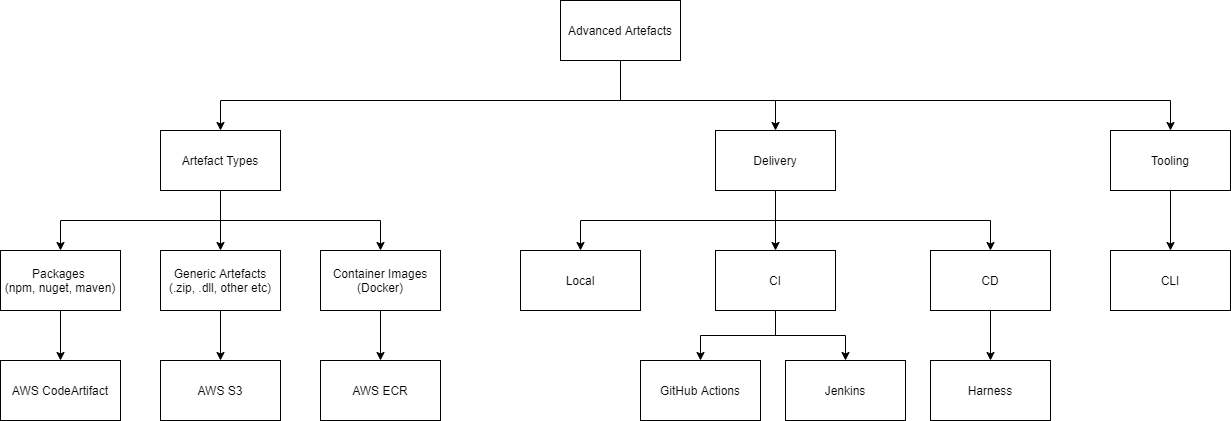

The diagram above was exported from draw.io. Its source (the exported page's mxGraphModel, read from the mxfile embedded in the PNG):
<mxGraphModel dx="1422" dy="822" grid="1" gridSize="10" guides="1" tooltips="1" connect="1" arrows="1" fold="1" page="1" pageScale="1" pageWidth="1169" pageHeight="827" math="0" shadow="0">
  <root>
    <mxCell id="0" />
    <mxCell id="1" parent="0" />
    <mxCell id="QruvNJ7Fs0y3vxq04cBa-1" style="edgeStyle=orthogonalEdgeStyle;rounded=0;orthogonalLoop=1;jettySize=auto;html=1;" edge="1" parent="1" source="QruvNJ7Fs0y3vxq04cBa-4" target="QruvNJ7Fs0y3vxq04cBa-6">
      <mxGeometry relative="1" as="geometry">
        <Array as="points">
          <mxPoint x="270" y="260" />
          <mxPoint x="110" y="260" />
        </Array>
      </mxGeometry>
    </mxCell>
    <mxCell id="QruvNJ7Fs0y3vxq04cBa-2" style="edgeStyle=orthogonalEdgeStyle;rounded=0;orthogonalLoop=1;jettySize=auto;html=1;" edge="1" parent="1" source="QruvNJ7Fs0y3vxq04cBa-4" target="QruvNJ7Fs0y3vxq04cBa-8">
      <mxGeometry relative="1" as="geometry" />
    </mxCell>
    <mxCell id="QruvNJ7Fs0y3vxq04cBa-3" style="edgeStyle=orthogonalEdgeStyle;rounded=0;orthogonalLoop=1;jettySize=auto;html=1;" edge="1" parent="1" source="QruvNJ7Fs0y3vxq04cBa-4" target="QruvNJ7Fs0y3vxq04cBa-10">
      <mxGeometry relative="1" as="geometry">
        <Array as="points">
          <mxPoint x="270" y="260" />
          <mxPoint x="430" y="260" />
        </Array>
      </mxGeometry>
    </mxCell>
    <mxCell id="QruvNJ7Fs0y3vxq04cBa-4" value="Artefact Types" style="rounded=0;whiteSpace=wrap;html=1;" vertex="1" parent="1">
      <mxGeometry x="210" y="170" width="120" height="60" as="geometry" />
    </mxCell>
    <mxCell id="QruvNJ7Fs0y3vxq04cBa-5" style="edgeStyle=orthogonalEdgeStyle;rounded=0;orthogonalLoop=1;jettySize=auto;html=1;" edge="1" parent="1" source="QruvNJ7Fs0y3vxq04cBa-6" target="QruvNJ7Fs0y3vxq04cBa-13">
      <mxGeometry relative="1" as="geometry" />
    </mxCell>
    <mxCell id="QruvNJ7Fs0y3vxq04cBa-6" value="Packages &lt;br&gt;(npm, nuget, maven)" style="rounded=0;whiteSpace=wrap;html=1;" vertex="1" parent="1">
      <mxGeometry x="50" y="290" width="120" height="60" as="geometry" />
    </mxCell>
    <mxCell id="QruvNJ7Fs0y3vxq04cBa-7" style="edgeStyle=orthogonalEdgeStyle;rounded=0;orthogonalLoop=1;jettySize=auto;html=1;" edge="1" parent="1" source="QruvNJ7Fs0y3vxq04cBa-8" target="QruvNJ7Fs0y3vxq04cBa-11">
      <mxGeometry relative="1" as="geometry" />
    </mxCell>
    <mxCell id="QruvNJ7Fs0y3vxq04cBa-8" value="Generic Artefacts&lt;br&gt;(.zip, .dll, other etc)" style="rounded=0;whiteSpace=wrap;html=1;" vertex="1" parent="1">
      <mxGeometry x="210" y="290" width="120" height="60" as="geometry" />
    </mxCell>
    <mxCell id="QruvNJ7Fs0y3vxq04cBa-9" style="edgeStyle=orthogonalEdgeStyle;rounded=0;orthogonalLoop=1;jettySize=auto;html=1;" edge="1" parent="1" source="QruvNJ7Fs0y3vxq04cBa-10" target="QruvNJ7Fs0y3vxq04cBa-12">
      <mxGeometry relative="1" as="geometry" />
    </mxCell>
    <mxCell id="QruvNJ7Fs0y3vxq04cBa-10" value="Container Images&lt;br&gt;(Docker)" style="rounded=0;whiteSpace=wrap;html=1;" vertex="1" parent="1">
      <mxGeometry x="370" y="290" width="120" height="60" as="geometry" />
    </mxCell>
    <mxCell id="QruvNJ7Fs0y3vxq04cBa-11" value="AWS S3" style="rounded=0;whiteSpace=wrap;html=1;" vertex="1" parent="1">
      <mxGeometry x="210" y="400" width="120" height="60" as="geometry" />
    </mxCell>
    <mxCell id="QruvNJ7Fs0y3vxq04cBa-12" value="AWS ECR" style="rounded=0;whiteSpace=wrap;html=1;" vertex="1" parent="1">
      <mxGeometry x="370" y="400" width="120" height="60" as="geometry" />
    </mxCell>
    <mxCell id="QruvNJ7Fs0y3vxq04cBa-13" value="AWS CodeArtifact" style="rounded=0;whiteSpace=wrap;html=1;" vertex="1" parent="1">
      <mxGeometry x="50" y="400" width="120" height="60" as="geometry" />
    </mxCell>
    <mxCell id="QruvNJ7Fs0y3vxq04cBa-14" style="edgeStyle=orthogonalEdgeStyle;rounded=0;orthogonalLoop=1;jettySize=auto;html=1;" edge="1" parent="1" source="QruvNJ7Fs0y3vxq04cBa-18" target="QruvNJ7Fs0y3vxq04cBa-4">
      <mxGeometry relative="1" as="geometry">
        <Array as="points">
          <mxPoint x="670" y="140" />
          <mxPoint x="270" y="140" />
        </Array>
      </mxGeometry>
    </mxCell>
    <mxCell id="QruvNJ7Fs0y3vxq04cBa-15" style="edgeStyle=orthogonalEdgeStyle;rounded=0;orthogonalLoop=1;jettySize=auto;html=1;" edge="1" parent="1" source="QruvNJ7Fs0y3vxq04cBa-18" target="QruvNJ7Fs0y3vxq04cBa-30">
      <mxGeometry relative="1" as="geometry">
        <Array as="points">
          <mxPoint x="670" y="140" />
          <mxPoint x="825" y="140" />
        </Array>
      </mxGeometry>
    </mxCell>
    <mxCell id="QruvNJ7Fs0y3vxq04cBa-16" style="edgeStyle=orthogonalEdgeStyle;rounded=0;orthogonalLoop=1;jettySize=auto;html=1;" edge="1" parent="1" source="QruvNJ7Fs0y3vxq04cBa-18" target="QruvNJ7Fs0y3vxq04cBa-25">
      <mxGeometry relative="1" as="geometry">
        <Array as="points">
          <mxPoint x="670" y="140" />
          <mxPoint x="1220" y="140" />
        </Array>
      </mxGeometry>
    </mxCell>
    <mxCell id="QruvNJ7Fs0y3vxq04cBa-18" value="Advanced Artefacts" style="rounded=0;whiteSpace=wrap;html=1;" vertex="1" parent="1">
      <mxGeometry x="610" y="40" width="120" height="60" as="geometry" />
    </mxCell>
    <mxCell id="QruvNJ7Fs0y3vxq04cBa-19" style="edgeStyle=orthogonalEdgeStyle;rounded=0;orthogonalLoop=1;jettySize=auto;html=1;entryX=0.5;entryY=0;entryDx=0;entryDy=0;" edge="1" parent="1" source="QruvNJ7Fs0y3vxq04cBa-21" target="QruvNJ7Fs0y3vxq04cBa-33">
      <mxGeometry relative="1" as="geometry" />
    </mxCell>
    <mxCell id="QruvNJ7Fs0y3vxq04cBa-20" style="edgeStyle=orthogonalEdgeStyle;rounded=0;orthogonalLoop=1;jettySize=auto;html=1;entryX=0.5;entryY=0;entryDx=0;entryDy=0;" edge="1" parent="1" source="QruvNJ7Fs0y3vxq04cBa-21" target="QruvNJ7Fs0y3vxq04cBa-32">
      <mxGeometry relative="1" as="geometry" />
    </mxCell>
    <mxCell id="QruvNJ7Fs0y3vxq04cBa-21" value="CI" style="rounded=0;whiteSpace=wrap;html=1;" vertex="1" parent="1">
      <mxGeometry x="765" y="290" width="120" height="60" as="geometry" />
    </mxCell>
    <mxCell id="QruvNJ7Fs0y3vxq04cBa-22" style="edgeStyle=orthogonalEdgeStyle;rounded=0;orthogonalLoop=1;jettySize=auto;html=1;entryX=0.5;entryY=0;entryDx=0;entryDy=0;" edge="1" parent="1" source="QruvNJ7Fs0y3vxq04cBa-23" target="QruvNJ7Fs0y3vxq04cBa-31">
      <mxGeometry relative="1" as="geometry" />
    </mxCell>
    <mxCell id="QruvNJ7Fs0y3vxq04cBa-23" value="CD" style="rounded=0;whiteSpace=wrap;html=1;" vertex="1" parent="1">
      <mxGeometry x="980" y="290" width="120" height="60" as="geometry" />
    </mxCell>
    <mxCell id="QruvNJ7Fs0y3vxq04cBa-24" style="edgeStyle=orthogonalEdgeStyle;rounded=0;orthogonalLoop=1;jettySize=auto;html=1;" edge="1" parent="1" source="QruvNJ7Fs0y3vxq04cBa-25" target="QruvNJ7Fs0y3vxq04cBa-26">
      <mxGeometry relative="1" as="geometry" />
    </mxCell>
    <mxCell id="QruvNJ7Fs0y3vxq04cBa-25" value="Tooling" style="rounded=0;whiteSpace=wrap;html=1;" vertex="1" parent="1">
      <mxGeometry x="1160" y="170" width="120" height="60" as="geometry" />
    </mxCell>
    <mxCell id="QruvNJ7Fs0y3vxq04cBa-26" value="CLI" style="rounded=0;whiteSpace=wrap;html=1;" vertex="1" parent="1">
      <mxGeometry x="1160" y="290" width="120" height="60" as="geometry" />
    </mxCell>
    <mxCell id="QruvNJ7Fs0y3vxq04cBa-27" style="edgeStyle=orthogonalEdgeStyle;rounded=0;orthogonalLoop=1;jettySize=auto;html=1;" edge="1" parent="1" source="QruvNJ7Fs0y3vxq04cBa-30" target="QruvNJ7Fs0y3vxq04cBa-21">
      <mxGeometry relative="1" as="geometry" />
    </mxCell>
    <mxCell id="QruvNJ7Fs0y3vxq04cBa-28" style="edgeStyle=orthogonalEdgeStyle;rounded=0;orthogonalLoop=1;jettySize=auto;html=1;" edge="1" parent="1" source="QruvNJ7Fs0y3vxq04cBa-30" target="QruvNJ7Fs0y3vxq04cBa-23">
      <mxGeometry relative="1" as="geometry">
        <Array as="points">
          <mxPoint x="825" y="260" />
          <mxPoint x="1040" y="260" />
        </Array>
      </mxGeometry>
    </mxCell>
    <mxCell id="QruvNJ7Fs0y3vxq04cBa-29" style="edgeStyle=orthogonalEdgeStyle;rounded=0;orthogonalLoop=1;jettySize=auto;html=1;" edge="1" parent="1" source="QruvNJ7Fs0y3vxq04cBa-30" target="QruvNJ7Fs0y3vxq04cBa-35">
      <mxGeometry relative="1" as="geometry">
        <Array as="points">
          <mxPoint x="825" y="260" />
          <mxPoint x="630" y="260" />
        </Array>
      </mxGeometry>
    </mxCell>
    <mxCell id="QruvNJ7Fs0y3vxq04cBa-30" value="Delivery" style="rounded=0;whiteSpace=wrap;html=1;" vertex="1" parent="1">
      <mxGeometry x="765" y="170" width="120" height="60" as="geometry" />
    </mxCell>
    <mxCell id="QruvNJ7Fs0y3vxq04cBa-31" value="Harness" style="rounded=0;whiteSpace=wrap;html=1;" vertex="1" parent="1">
      <mxGeometry x="980" y="400" width="120" height="60" as="geometry" />
    </mxCell>
    <mxCell id="QruvNJ7Fs0y3vxq04cBa-32" value="GitHub Actions" style="rounded=0;whiteSpace=wrap;html=1;" vertex="1" parent="1">
      <mxGeometry x="690" y="400" width="120" height="60" as="geometry" />
    </mxCell>
    <mxCell id="QruvNJ7Fs0y3vxq04cBa-33" value="Jenkins" style="rounded=0;whiteSpace=wrap;html=1;" vertex="1" parent="1">
      <mxGeometry x="835" y="400" width="120" height="60" as="geometry" />
    </mxCell>
    <mxCell id="QruvNJ7Fs0y3vxq04cBa-35" value="Local" style="rounded=0;whiteSpace=wrap;html=1;" vertex="1" parent="1">
      <mxGeometry x="570" y="290" width="120" height="60" as="geometry" />
    </mxCell>
  </root>
</mxGraphModel>